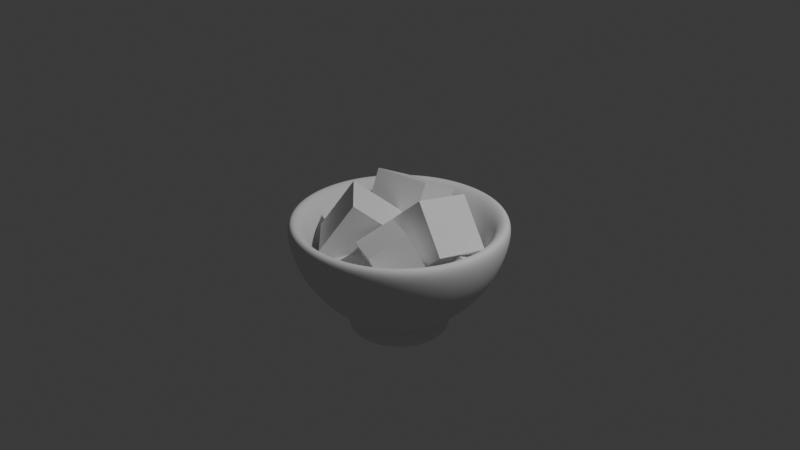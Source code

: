 # Source: GrindedFruitBowl.1.blend  (saved by Blender 4.5.88; exported with 4.5.12 LTS)
import bpy
from mathutils import Matrix  # noqa: F401  (used for matrix-valued properties, if any)

bpy.ops.wm.read_factory_settings(use_empty=True)
scene = bpy.context.scene
scene.name = 'Scene'

# ---- collections
col_collection = bpy.data.collections.new('Collection'); scene.collection.children.link(col_collection)

# ---- world
world_world = bpy.data.worlds.new('World'); scene.world = world_world
world_world.use_nodes = True; world_world.node_tree.nodes.clear()
_N = world_world.node_tree.nodes; _L = world_world.node_tree.links
n0 = _N.new('ShaderNodeOutputWorld'); n0.name = 'World Output'; n0.location = (200, 100)
n1 = _N.new('ShaderNodeBackground'); n1.name = 'Background'; n1.location = (-200, 100)
n1.inputs[0].default_value = (0.05088, 0.05088, 0.05088, 1.0)
_L.new(n1.outputs[0], n0.inputs[0])
n0.is_active_output = True
world_world.color = (0.05088, 0.05088, 0.05088)
world_world.sun_shadow_jitter_overblur = 0.0

# ---- cameras
cam_camera = bpy.data.cameras.new('Camera')
cam_camera.clip_end = 100.0
cam_camera.ortho_scale = 7.314

# ---- lights
light_light = bpy.data.lights.new('Light', 'POINT')
light_light.energy = 1000.0
light_light.shadow_soft_size = 0.1

# ---- meshes
me_sphere = bpy.data.meshes.new('Sphere')
me_sphere.from_pydata([(3.402e-10, 0.9935, 2.997e-11), (3.402e-10, 0.9178, -0.3802), (3.402e-10, 0.3802, -0.9178), (0.3802, 0.9178, 2.997e-11), (0.3512, 0.848, -0.3802), (0.2688, 0.649, -0.7025), (0.1455, 0.3512, -0.9178), (0.7025, 0.7025, 2.997e-11), (0.649, 0.649, -0.3802), (0.4967, 0.4967, -0.7025), (0.2688, 0.2688, -0.9178), (0.9178, 0.3802, 2.997e-11), (0.848, 0.3512, -0.3802), (0.649, 0.2688, -0.7025), (0.3512, 0.1455, -0.9178), (0.9935, -1.475e-07, 2.997e-11), (0.9178, -1.179e-07, -0.3802), (0.7025, -8.827e-08, -0.7025), (0.3802, -4.386e-08, -0.9178), (0.9178, -0.3802, 2.997e-11), (0.848, -0.3512, -0.3802), (0.649, -0.2688, -0.7025), (0.3512, -0.1455, -0.9178), (0.7025, -0.7025, 2.997e-11), (0.649, -0.649, -0.3802), (0.4967, -0.4967, -0.7025), (0.2688, -0.2688, -0.9178), (0.3802, -0.9178, 2.997e-11), (0.3512, -0.848, -0.3802), (0.2688, -0.649, -0.7025), (0.1455, -0.3512, -0.9178), (-3.549e-07, -0.9935, 2.997e-11), (-2.365e-07, -0.9178, -0.3802), (-2.217e-07, -0.7025, -0.7025), (-1.181e-07, -0.3802, -0.9178), (0.1971, 0.2066, -0.9515), (-5.557e-08, 0.2298, -0.9665), (-0.3802, -0.9178, 2.997e-11), (-0.3512, -0.848, -0.3802), (-0.2688, -0.649, -0.7025), (-0.1455, -0.3512, -0.9178), (-0.7025, -0.7025, 2.997e-11), (-0.649, -0.649, -0.3802), (-0.4967, -0.4967, -0.7025), (-0.2688, -0.2688, -0.9178), (-0.9178, -0.3802, 2.997e-11), (-0.848, -0.3512, -0.3802), (-0.649, -0.2688, -0.7025), (-0.3512, -0.1455, -0.9178), (-0.9935, 5.039e-07, 2.997e-11), (-0.9178, 3.558e-07, -0.3802), (-0.7025, 3.262e-07, -0.7025), (-0.3802, 1.782e-07, -0.9178), (-0.9178, 0.3802, 2.997e-11), (-0.848, 0.3512, -0.3802), (-0.649, 0.2688, -0.7025), (-0.3512, 0.1455, -0.9178), (-0.7025, 0.7025, 2.997e-11), (-0.649, 0.649, -0.3802), (-0.4967, 0.4967, -0.7025), (-0.2688, 0.2688, -0.9178), (-0.3802, 0.9178, 2.997e-11), (-0.3512, 0.848, -0.3802), (-0.2688, 0.649, -0.7025), (-0.1455, 0.3512, -0.9178), (4.445e-07, 0.7025, -0.7025), (-0.1971, 0.2066, -0.9515), (0.2173, -8.1e-09, -0.9694), (-6e-08, 9.618e-09, -0.9935), (-0.2173, 1.17e-07, -0.9694), (0.1971, -0.2066, -0.9515), (-9.078e-08, -0.2298, -0.9665), (-0.1971, -0.2066, -0.9515), (-3.503e-09, 1.21, 0.05215), (-3.503e-09, 1.118, -0.4109), (0.4631, 1.118, 0.05215), (0.4278, 1.033, -0.4109), (0.3275, 0.7906, -0.8035), (0.1772, 0.4278, -1.066), (-3.503e-09, 0.4631, -1.066), (0.8557, 0.8557, 0.05215), (0.7906, 0.7906, -0.4109), (0.6051, 0.6051, -0.8035), (0.3275, 0.3275, -1.066), (1.118, 0.4631, 0.05215), (1.033, 0.4278, -0.4109), (0.7906, 0.3275, -0.8035), (0.4278, 0.1772, -1.066), (1.21, -2.021e-07, 0.05215), (1.118, -1.661e-07, -0.4109), (0.8557, -1.3e-07, -0.8035), (0.4631, -7.589e-08, -1.066), (1.118, -0.4631, 0.05215), (1.033, -0.4278, -0.4109), (0.7906, -0.3275, -0.8035), (0.4278, -0.1772, -1.066), (0.8557, -0.8557, 0.05215), (0.7906, -0.7906, -0.4109), (0.6051, -0.6051, -0.8035), (0.3275, -0.3275, -1.066), (0.4631, -1.118, 0.05215), (0.4278, -1.033, -0.4109), (0.3275, -0.7906, -0.8035), (0.1772, -0.4278, -1.066), (-4.363e-07, -1.21, 0.05215), (-2.92e-07, -1.118, -0.4109), (-2.74e-07, -0.8557, -0.8035), (-1.478e-07, -0.4631, -1.066), (-0.24, 0.2517, -1.107), (-0.1772, 0.4278, -1.066), (-0.4631, -1.118, 0.05215), (-0.4278, -1.033, -0.4109), (-0.3275, -0.7906, -0.8035), (-0.1772, -0.4278, -1.066), (-0.8557, -0.8557, 0.05215), (-0.7906, -0.7906, -0.4109), (-0.6051, -0.6051, -0.8035), (-0.3275, -0.3275, -1.066), (-1.118, -0.4631, 0.05215), (-1.033, -0.4278, -0.4109), (-0.7906, -0.3275, -0.8035), (-0.4278, -0.1772, -1.066), (-1.21, 5.913e-07, 0.05215), (-1.118, 4.11e-07, -0.4109), (-0.8557, 3.749e-07, -0.8035), (-0.4631, 1.946e-07, -1.066), (-1.118, 0.4631, 0.05215), (-1.033, 0.4278, -0.4109), (-0.7906, 0.3275, -0.8035), (-0.4278, 0.1772, -1.066), (-0.8557, 0.8557, 0.05215), (-0.7906, 0.7906, -0.4109), (-0.6051, 0.6051, -0.8035), (-0.3275, 0.3275, -1.066), (-0.4631, 1.118, 0.05215), (-0.4278, 1.033, -0.4109), (-0.3275, 0.7906, -0.8035), (5.375e-07, 0.8557, -0.8035), (-7.161e-08, 0.2799, -1.125), (-1.145e-07, -0.2799, -1.125), (-7.7e-08, -1.076e-08, -1.158), (0.24, -0.2517, -1.107), (0.2647, -3.234e-08, -1.129), (-0.24, -0.2517, -1.107), (0.24, 0.2517, -1.107), (-0.2647, 1.2e-07, -1.129), (0.2104, 0.508, -1.008), (0.3888, 0.3888, -1.008), (0.508, 0.2104, -1.008), (0.5499, -8.786e-08, -1.008), (0.508, -0.2104, -1.008), (0.3888, -0.3888, -1.008), (0.2104, -0.508, -1.008), (-1.757e-07, -0.5499, -1.008), (-0.2104, -0.508, -1.008), (-0.3888, -0.3888, -1.008), (-0.508, -0.2104, -1.008), (-0.5499, 2.345e-07, -1.008), (-0.508, 0.2104, -1.008), (-0.3888, 0.3888, -1.008), (-0.2104, 0.508, -1.008), (1.161e-07, 0.5499, -1.008), (0.2104, 0.508, -1.008), (0.3888, 0.3888, -1.008), (0.508, 0.2104, -1.008), (0.5499, -8.786e-08, -1.008), (0.508, -0.2104, -1.008), (0.3888, -0.3888, -1.008), (0.2104, -0.508, -1.008), (-1.757e-07, -0.5499, -1.008), (-0.2104, -0.508, -1.008), (-0.3888, -0.3888, -1.008), (-0.508, -0.2104, -1.008), (-0.5499, 2.345e-07, -1.008), (-0.508, 0.2104, -1.008), (-0.3888, 0.3888, -1.008), (-0.2104, 0.508, -1.008), (1.161e-07, 0.5499, -1.008), (0.2104, 0.508, -1.224), (0.1772, 0.4278, -1.224), (3.953e-09, 0.4631, -1.224), (0.3888, 0.3888, -1.224), (0.3275, 0.3275, -1.224), (0.508, 0.2104, -1.224), (0.4278, 0.1772, -1.224), (0.5499, -7.649e-08, -1.224), (0.4631, -6.453e-08, -1.224), (0.508, -0.2104, -1.224), (0.4278, -0.1772, -1.224), (0.3888, -0.3888, -1.224), (0.3275, -0.3275, -1.224), (0.2104, -0.508, -1.224), (0.1772, -0.4278, -1.224), (-1.682e-07, -0.5499, -1.224), (-1.403e-07, -0.4631, -1.224), (-0.2104, -0.508, -1.224), (-0.1772, -0.4278, -1.224), (-0.3888, -0.3888, -1.224), (-0.3275, -0.3275, -1.224), (-0.508, -0.2104, -1.224), (-0.4278, -0.1772, -1.224), (-0.5499, 2.458e-07, -1.224), (-0.4631, 2.06e-07, -1.224), (-0.508, 0.2104, -1.224), (-0.4278, 0.1772, -1.224), (-0.3888, 0.3888, -1.224), (-0.3275, 0.3275, -1.224), (-0.2104, 0.508, -1.224), (-0.1772, 0.4278, -1.224), (1.236e-07, 0.5499, -1.224)], [], [(72, 48, 44, 40), (65, 5, 4, 1), (2, 6, 5, 65), (1, 4, 3, 0), (6, 10, 9, 5), (4, 8, 7, 3), (69, 52, 48, 72), (5, 9, 8, 4), (10, 14, 13, 9), (8, 12, 11, 7), (66, 56, 52, 69), (9, 13, 12, 8), (64, 60, 56, 66), (13, 17, 16, 12), (14, 18, 17, 13), (12, 16, 15, 11), (17, 21, 20, 16), (18, 22, 21, 17), (16, 20, 19, 15), (71, 72, 40, 34), (22, 26, 25, 21), (20, 24, 23, 19), (68, 69, 72, 71), (21, 25, 24, 20), (24, 28, 27, 23), (36, 66, 69, 68), (25, 29, 28, 24), (26, 30, 29, 25), (2, 64, 66, 36), (29, 33, 32, 28), (30, 34, 33, 29), (28, 32, 31, 27), (34, 40, 39, 33), (32, 38, 37, 31), (70, 71, 34, 30), (33, 39, 38, 32), (40, 44, 43, 39), (38, 42, 41, 37), (67, 68, 71, 70), (39, 43, 42, 38), (35, 36, 68, 67), (43, 47, 46, 42), (44, 48, 47, 43), (42, 46, 45, 41), (6, 2, 36, 35), (47, 51, 50, 46), (48, 52, 51, 47), (46, 50, 49, 45), (52, 56, 55, 51), (50, 54, 53, 49), (22, 70, 30, 26), (51, 55, 54, 50), (56, 60, 59, 55), (54, 58, 57, 53), (18, 67, 70, 22), (55, 59, 58, 54), (14, 35, 67, 18), (59, 63, 62, 58), (60, 64, 63, 59), (58, 62, 61, 57), (63, 65, 1, 62), (64, 2, 65, 63), (62, 1, 0, 61), (10, 6, 35, 14), (143, 113, 117, 121), (137, 74, 76, 77), (161, 137, 77, 146), (74, 73, 75, 76), (146, 77, 82, 147), (76, 75, 80, 81), (145, 143, 121, 125), (77, 76, 81, 82), (147, 82, 86, 148), (81, 80, 84, 85), (108, 145, 125, 129), (82, 81, 85, 86), (109, 108, 129, 133), (86, 85, 89, 90), (148, 86, 90, 149), (85, 84, 88, 89), (90, 89, 93, 94), (149, 90, 94, 150), (89, 88, 92, 93), (139, 107, 113, 143), (150, 94, 98, 151), (93, 92, 96, 97), (140, 139, 143, 145), (94, 93, 97, 98), (97, 96, 100, 101), (138, 140, 145, 108), (98, 97, 101, 102), (151, 98, 102, 152), (79, 138, 108, 109), (102, 101, 105, 106), (152, 102, 106, 153), (101, 100, 104, 105), (153, 106, 112, 154), (105, 104, 110, 111), (141, 103, 107, 139), (106, 105, 111, 112), (154, 112, 116, 155), (111, 110, 114, 115), (142, 141, 139, 140), (112, 111, 115, 116), (144, 142, 140, 138), (116, 115, 119, 120), (155, 116, 120, 156), (115, 114, 118, 119), (78, 144, 138, 79), (120, 119, 123, 124), (156, 120, 124, 157), (119, 118, 122, 123), (157, 124, 128, 158), (123, 122, 126, 127), (95, 99, 103, 141), (124, 123, 127, 128), (158, 128, 132, 159), (127, 126, 130, 131), (91, 95, 141, 142), (128, 127, 131, 132), (87, 91, 142, 144), (132, 131, 135, 136), (159, 132, 136, 160), (131, 130, 134, 135), (136, 135, 74, 137), (160, 136, 137, 161), (135, 134, 73, 74), (83, 87, 144, 78), (19, 23, 96, 92), (27, 31, 104, 100), (11, 15, 88, 84), (7, 11, 84, 80), (3, 7, 80, 75), (0, 3, 75, 73), (61, 0, 73, 134), (31, 37, 110, 104), (57, 61, 134, 130), (23, 27, 100, 96), (53, 57, 130, 126), (49, 53, 126, 122), (45, 49, 122, 118), (41, 45, 118, 114), (15, 19, 92, 88), (37, 41, 114, 110), (149, 150, 187, 185), (78, 79, 180, 179), (150, 151, 189, 187), (87, 83, 182, 184), (151, 152, 191, 189), (152, 153, 193, 191), (133, 129, 204, 206), (79, 109, 208, 180), (153, 154, 195, 193), (125, 121, 200, 202), (117, 113, 196, 198), (154, 155, 197, 195), (107, 103, 192, 194), (155, 156, 199, 197), (99, 95, 188, 190), (156, 157, 201, 199), (155, 154, 170, 171), (147, 146, 162, 163), (154, 153, 169, 170), (161, 160, 176, 177), (146, 161, 177, 162), (153, 152, 168, 169), (160, 159, 175, 176), (152, 151, 167, 168), (159, 158, 174, 175), (151, 150, 166, 167), (158, 157, 173, 174), (150, 149, 165, 166), (157, 156, 172, 173), (149, 148, 164, 165), (156, 155, 171, 172), (148, 147, 163, 164), (208, 207, 209, 180), (206, 205, 207, 208), (204, 203, 205, 206), (202, 201, 203, 204), (200, 199, 201, 202), (198, 197, 199, 200), (196, 195, 197, 198), (194, 193, 195, 196), (192, 191, 193, 194), (190, 189, 191, 192), (188, 187, 189, 190), (186, 185, 187, 188), (184, 183, 185, 186), (182, 181, 183, 184), (179, 178, 181, 182), (180, 209, 178, 179), (148, 149, 185, 183), (147, 148, 183, 181), (103, 99, 190, 192), (121, 117, 198, 200), (160, 161, 209, 207), (95, 91, 186, 188), (113, 107, 194, 196), (129, 125, 202, 204), (146, 147, 181, 178), (159, 160, 207, 205), (109, 133, 206, 208), (161, 146, 178, 209), (158, 159, 205, 203), (83, 78, 179, 182), (157, 158, 203, 201), (91, 87, 184, 186)])
me_sphere.polygons.foreach_set('use_smooth', [True] * 208)
_uv = me_sphere.uv_layers.new(name='UVMap')
_uv.uv.foreach_set('vector', [0.25, 0.125, 0.0625, 0.125, 0.125, 0.125, 0.1875, 0.125, 0.75, 0.25, 0.6875, 0.25, 0.6875, 0.375, 0.75, 0.375, 0.75, 0.125, 0.6875, 0.125, 0.6875, 0.25, 0.75, 0.25, 0.75, 0.375, 0.6875, 0.375, 0.6875, 0.5, 0.75, 0.5, 0.6875, 0.125, 0.625, 0.125, 0.625, 0.25, 0.6875, 0.25, 0.6875, 0.375, 0.625, 0.375, 0.625, 0.5, 0.6875, 0.5, 0.2857, 0.125, 0.0, 0.125, 0.0625, 0.125, 0.25, 0.125, 0.6875, 0.25, 0.625, 0.25, 0.625, 0.375, 0.6875, 0.375, 0.625, 0.125, 0.5625, 0.125, 0.5625, 0.25, 0.625, 0.25, 0.625, 0.375, 0.5625, 0.375, 0.5625, 0.5, 0.625, 0.5, 0.75, 0.125, 0.9375, 0.125, 1.0, 0.125, 0.7143, 0.125, 0.625, 0.25, 0.5625, 0.25, 0.5625, 0.375, 0.625, 0.375, 0.8125, 0.125, 0.875, 0.125, 0.9375, 0.125, 0.75, 0.125, 0.5625, 0.25, 0.5, 0.25, 0.5, 0.375, 0.5625, 0.375, 0.5625, 0.125, 0.5, 0.125, 0.5, 0.25, 0.5625, 0.25, 0.5625, 0.375, 0.5, 0.375, 0.5, 0.5, 0.5625, 0.5, 0.5, 0.25, 0.4375, 0.25, 0.4375, 0.375, 0.5, 0.375, 0.5, 0.125, 0.4375, 0.125, 0.4375, 0.25, 0.5, 0.25, 0.5, 0.375, 0.4375, 0.375, 0.4375, 0.5, 0.5, 0.5, 0.3214, 0.125, 0.25, 0.125, 0.1875, 0.125, 0.25, 0.125, 0.4375, 0.125, 0.375, 0.125, 0.375, 0.25, 0.4375, 0.25, 0.4375, 0.375, 0.375, 0.375, 0.375, 0.5, 0.4375, 0.5, 0.375, 0.125, 0.2857, 0.125, 0.25, 0.125, 0.3214, 0.125, 0.4375, 0.25, 0.375, 0.25, 0.375, 0.375, 0.4375, 0.375, 0.375, 0.375, 0.3125, 0.375, 0.3125, 0.5, 0.375, 0.5, 0.6786, 0.125, 0.75, 0.125, 0.7143, 0.125, 0.625, 0.125, 0.375, 0.25, 0.3125, 0.25, 0.3125, 0.375, 0.375, 0.375, 0.375, 0.125, 0.3125, 0.125, 0.3125, 0.25, 0.375, 0.25, 0.75, 0.125, 0.8125, 0.125, 0.75, 0.125, 0.6786, 0.125, 0.3125, 0.25, 0.25, 0.25, 0.25, 0.375, 0.3125, 0.375, 0.3125, 0.125, 0.25, 0.125, 0.25, 0.25, 0.3125, 0.25, 0.3125, 0.375, 0.25, 0.375, 0.25, 0.5, 0.3125, 0.5, 0.25, 0.125, 0.1875, 0.125, 0.1875, 0.25, 0.25, 0.25, 0.25, 0.375, 0.1875, 0.375, 0.1875, 0.5, 0.25, 0.5, 0.375, 0.125, 0.3214, 0.125, 0.25, 0.125, 0.3125, 0.125, 0.25, 0.25, 0.1875, 0.25, 0.1875, 0.375, 0.25, 0.375, 0.1875, 0.125, 0.125, 0.125, 0.125, 0.25, 0.1875, 0.25, 0.1875, 0.375, 0.125, 0.375, 0.125, 0.5, 0.1875, 0.5, 0.4286, 0.125, 0.375, 0.125, 0.3214, 0.125, 0.375, 0.125, 0.1875, 0.25, 0.125, 0.25, 0.125, 0.375, 0.1875, 0.375, 0.625, 0.125, 0.6786, 0.125, 0.625, 0.125, 0.5714, 0.125, 0.125, 0.25, 0.0625, 0.25, 0.0625, 0.375, 0.125, 0.375, 0.125, 0.125, 0.0625, 0.125, 0.0625, 0.25, 0.125, 0.25, 0.125, 0.375, 0.0625, 0.375, 0.0625, 0.5, 0.125, 0.5, 0.6875, 0.125, 0.75, 0.125, 0.6786, 0.125, 0.625, 0.125, 0.0625, 0.25, 0.0, 0.25, 0.0, 0.375, 0.0625, 0.375, 0.0625, 0.125, 0.0, 0.125, 0.0, 0.25, 0.0625, 0.25, 0.0625, 0.375, 0.0, 0.375, 0.0, 0.5, 0.0625, 0.5, 1.0, 0.125, 0.9375, 0.125, 0.9375, 0.25, 1.0, 0.25, 1.0, 0.375, 0.9375, 0.375, 0.9375, 0.5, 1.0, 0.5, 0.4375, 0.125, 0.375, 0.125, 0.3125, 0.125, 0.375, 0.125, 1.0, 0.25, 0.9375, 0.25, 0.9375, 0.375, 1.0, 0.375, 0.9375, 0.125, 0.875, 0.125, 0.875, 0.25, 0.9375, 0.25, 0.9375, 0.375, 0.875, 0.375, 0.875, 0.5, 0.9375, 0.5, 0.5, 0.125, 0.4286, 0.125, 0.375, 0.125, 0.4375, 0.125, 0.9375, 0.25, 0.875, 0.25, 0.875, 0.375, 0.9375, 0.375, 0.5625, 0.125, 0.625, 0.125, 0.5714, 0.125, 0.5, 0.125, 0.875, 0.25, 0.8125, 0.25, 0.8125, 0.375, 0.875, 0.375, 0.875, 0.125, 0.8125, 0.125, 0.8125, 0.25, 0.875, 0.25, 0.875, 0.375, 0.8125, 0.375, 0.8125, 0.5, 0.875, 0.5, 0.8125, 0.25, 0.75, 0.25, 0.75, 0.375, 0.8125, 0.375, 0.8125, 0.125, 0.75, 0.125, 0.75, 0.25, 0.8125, 0.25, 0.8125, 0.375, 0.75, 0.375, 0.75, 0.5, 0.8125, 0.5, 0.625, 0.125, 0.6875, 0.125, 0.625, 0.125, 0.5625, 0.125, 0.25, 0.125, 0.1875, 0.125, 0.125, 0.125, 0.0625, 0.125, 0.75, 0.25, 0.75, 0.375, 0.6875, 0.375, 0.6875, 0.25, 0.75, 0.1526, 0.75, 0.25, 0.6875, 0.25, 0.6875, 0.1526, 0.75, 0.375, 0.75, 0.5, 0.6875, 0.5, 0.6875, 0.375, 0.6875, 0.1526, 0.6875, 0.25, 0.625, 0.25, 0.625, 0.1526, 0.6875, 0.375, 0.6875, 0.5, 0.625, 0.5, 0.625, 0.375, 0.2857, 0.125, 0.25, 0.125, 0.0625, 0.125, 0.0, 0.125, 0.6875, 0.25, 0.6875, 0.375, 0.625, 0.375, 0.625, 0.25, 0.625, 0.1526, 0.625, 0.25, 0.5625, 0.25, 0.5625, 0.1526, 0.625, 0.375, 0.625, 0.5, 0.5625, 0.5, 0.5625, 0.375, 0.75, 0.125, 0.7143, 0.125, 1.0, 0.125, 0.9375, 0.125, 0.625, 0.25, 0.625, 0.375, 0.5625, 0.375, 0.5625, 0.25, 0.8125, 0.125, 0.75, 0.125, 0.9375, 0.125, 0.875, 0.125, 0.5625, 0.25, 0.5625, 0.375, 0.5, 0.375, 0.5, 0.25, 0.5625, 0.1526, 0.5625, 0.25, 0.5, 0.25, 0.5, 0.1526, 0.5625, 0.375, 0.5625, 0.5, 0.5, 0.5, 0.5, 0.375, 0.5, 0.25, 0.5, 0.375, 0.4375, 0.375, 0.4375, 0.25, 0.5, 0.1526, 0.5, 0.25, 0.4375, 0.25, 0.4375, 0.1526, 0.5, 0.375, 0.5, 0.5, 0.4375, 0.5, 0.4375, 0.375, 0.3214, 0.125, 0.25, 0.125, 0.1875, 0.125, 0.25, 0.125, 0.4375, 0.1526, 0.4375, 0.25, 0.375, 0.25, 0.375, 0.1526, 0.4375, 0.375, 0.4375, 0.5, 0.375, 0.5, 0.375, 0.375, 0.375, 0.125, 0.3214, 0.125, 0.25, 0.125, 0.2857, 0.125, 0.4375, 0.25, 0.4375, 0.375, 0.375, 0.375, 0.375, 0.25, 0.375, 0.375, 0.375, 0.5, 0.3125, 0.5, 0.3125, 0.375, 0.6786, 0.125, 0.625, 0.125, 0.7143, 0.125, 0.75, 0.125, 0.375, 0.25, 0.375, 0.375, 0.3125, 0.375, 0.3125, 0.25, 0.375, 0.1526, 0.375, 0.25, 0.3125, 0.25, 0.3125, 0.1526, 0.75, 0.125, 0.6786, 0.125, 0.75, 0.125, 0.8125, 0.125, 0.3125, 0.25, 0.3125, 0.375, 0.25, 0.375, 0.25, 0.25, 0.3125, 0.1526, 0.3125, 0.25, 0.25, 0.25, 0.25, 0.1526, 0.3125, 0.375, 0.3125, 0.5, 0.25, 0.5, 0.25, 0.375, 0.25, 0.1526, 0.25, 0.25, 0.1875, 0.25, 0.1875, 0.1526, 0.25, 0.375, 0.25, 0.5, 0.1875, 0.5, 0.1875, 0.375, 0.375, 0.125, 0.3125, 0.125, 0.25, 0.125, 0.3214, 0.125, 0.25, 0.25, 0.25, 0.375, 0.1875, 0.375, 0.1875, 0.25, 0.1875, 0.1526, 0.1875, 0.25, 0.125, 0.25, 0.125, 0.1526, 0.1875, 0.375, 0.1875, 0.5, 0.125, 0.5, 0.125, 0.375, 0.4286, 0.125, 0.375, 0.125, 0.3214, 0.125, 0.375, 0.125, 0.1875, 0.25, 0.1875, 0.375, 0.125, 0.375, 0.125, 0.25, 0.625, 0.125, 0.5714, 0.125, 0.625, 0.125, 0.6786, 0.125, 0.125, 0.25, 0.125, 0.375, 0.0625, 0.375, 0.0625, 0.25, 0.125, 0.1526, 0.125, 0.25, 0.0625, 0.25, 0.0625, 0.1526, 0.125, 0.375, 0.125, 0.5, 0.0625, 0.5, 0.0625, 0.375, 0.6875, 0.125, 0.625, 0.125, 0.6786, 0.125, 0.75, 0.125, 0.0625, 0.25, 0.0625, 0.375, 0.0, 0.375, 0.0, 0.25, 0.0625, 0.1526, 0.0625, 0.25, 0.0, 0.25, 0.0, 0.1526, 0.0625, 0.375, 0.0625, 0.5, 0.0, 0.5, 0.0, 0.375, 1.0, 0.1526, 1.0, 0.25, 0.9375, 0.25, 0.9375, 0.1526, 1.0, 0.375, 1.0, 0.5, 0.9375, 0.5, 0.9375, 0.375, 0.4375, 0.125, 0.375, 0.125, 0.3125, 0.125, 0.375, 0.125, 1.0, 0.25, 1.0, 0.375, 0.9375, 0.375, 0.9375, 0.25, 0.9375, 0.1526, 0.9375, 0.25, 0.875, 0.25, 0.875, 0.1526, 0.9375, 0.375, 0.9375, 0.5, 0.875, 0.5, 0.875, 0.375, 0.5, 0.125, 0.4375, 0.125, 0.375, 0.125, 0.4286, 0.125, 0.9375, 0.25, 0.9375, 0.375, 0.875, 0.375, 0.875, 0.25, 0.5625, 0.125, 0.5, 0.125, 0.5714, 0.125, 0.625, 0.125, 0.875, 0.25, 0.875, 0.375, 0.8125, 0.375, 0.8125, 0.25, 0.875, 0.1526, 0.875, 0.25, 0.8125, 0.25, 0.8125, 0.1526, 0.875, 0.375, 0.875, 0.5, 0.8125, 0.5, 0.8125, 0.375, 0.8125, 0.25, 0.8125, 0.375, 0.75, 0.375, 0.75, 0.25, 0.8125, 0.1526, 0.8125, 0.25, 0.75, 0.25, 0.75, 0.1526, 0.8125, 0.375, 0.8125, 0.5, 0.75, 0.5, 0.75, 0.375, 0.625, 0.125, 0.5625, 0.125, 0.625, 0.125, 0.6875, 0.125, 0.4375, 0.5, 0.375, 0.5, 0.375, 0.5, 0.4375, 0.5, 0.3125, 0.5, 0.25, 0.5, 0.25, 0.5, 0.3125, 0.5, 0.5625, 0.5, 0.5, 0.5, 0.5, 0.5, 0.5625, 0.5, 0.625, 0.5, 0.5625, 0.5, 0.5625, 0.5, 0.625, 0.5, 0.6875, 0.5, 0.625, 0.5, 0.625, 0.5, 0.6875, 0.5, 0.75, 0.5, 0.6875, 0.5, 0.6875, 0.5, 0.75, 0.5, 0.8125, 0.5, 0.75, 0.5, 0.75, 0.5, 0.8125, 0.5, 0.25, 0.5, 0.1875, 0.5, 0.1875, 0.5, 0.25, 0.5, 0.875, 0.5, 0.8125, 0.5, 0.8125, 0.5, 0.875, 0.5, 0.375, 0.5, 0.3125, 0.5, 0.3125, 0.5, 0.375, 0.5, 0.9375, 0.5, 0.875, 0.5, 0.875, 0.5, 0.9375, 0.5, 1.0, 0.5, 0.9375, 0.5, 0.9375, 0.5, 1.0, 0.5, 0.0625, 0.5, 0.0, 0.5, 0.0, 0.5, 0.0625, 0.5, 0.125, 0.5, 0.0625, 0.5, 0.0625, 0.5, 0.125, 0.5, 0.5, 0.5, 0.4375, 0.5, 0.4375, 0.5, 0.5, 0.5, 0.1875, 0.5, 0.125, 0.5, 0.125, 0.5, 0.1875, 0.5, 0.5, 0.1526, 0.4375, 0.1526, 0.4375, 0.1526, 0.5, 0.1526, 0.6875, 0.125, 0.75, 0.125, 0.75, 0.125, 0.6875, 0.125, 0.4375, 0.1526, 0.375, 0.1526, 0.375, 0.1526, 0.4375, 0.1526, 0.5625, 0.125, 0.625, 0.125, 0.625, 0.125, 0.5625, 0.125, 0.375, 0.1526, 0.3125, 0.1526, 0.3125, 0.1526, 0.375, 0.1526, 0.3125, 0.1526, 0.25, 0.1526, 0.25, 0.1526, 0.3125, 0.1526, 0.875, 0.125, 0.9375, 0.125, 0.9375, 0.125, 0.875, 0.125, 0.75, 0.125, 0.8125, 0.125, 0.8125, 0.125, 0.75, 0.125, 0.25, 0.1526, 0.1875, 0.1526, 0.1875, 0.1526, 0.25, 0.1526, 0.0, 0.125, 0.0625, 0.125, 0.0625, 0.125, 0.0, 0.125, 0.125, 0.125, 0.1875, 0.125, 0.1875, 0.125, 0.125, 0.125, 0.1875, 0.1526, 0.125, 0.1526, 0.125, 0.1526, 0.1875, 0.1526, 0.25, 0.125, 0.3125, 0.125, 0.3125, 0.125, 0.25, 0.125, 0.125, 0.1526, 0.0625, 0.1526, 0.0625, 0.1526, 0.125, 0.1526, 0.375, 0.125, 0.4375, 0.125, 0.4375, 0.125, 0.375, 0.125, 0.0625, 0.1526, 0.0, 0.1526, 0.0, 0.1526, 0.0625, 0.1526, 0.125, 0.1526, 0.1875, 0.1526, 0.1875, 0.1526, 0.125, 0.1526, 0.625, 0.1526, 0.6875, 0.1526, 0.6875, 0.1526, 0.625, 0.1526, 0.1875, 0.1526, 0.25, 0.1526, 0.25, 0.1526, 0.1875, 0.1526, 0.75, 0.1526, 0.8125, 0.1526, 0.8125, 0.1526, 0.75, 0.1526, 0.6875, 0.1526, 0.75, 0.1526, 0.75, 0.1526, 0.6875, 0.1526, 0.25, 0.1526, 0.3125, 0.1526, 0.3125, 0.1526, 0.25, 0.1526, 0.8125, 0.1526, 0.875, 0.1526, 0.875, 0.1526, 0.8125, 0.1526, 0.3125, 0.1526, 0.375, 0.1526, 0.375, 0.1526, 0.3125, 0.1526, 0.875, 0.1526, 0.9375, 0.1526, 0.9375, 0.1526, 0.875, 0.1526, 0.375, 0.1526, 0.4375, 0.1526, 0.4375, 0.1526, 0.375, 0.1526, 0.9375, 0.1526, 1.0, 0.1526, 1.0, 0.1526, 0.9375, 0.1526, 0.4375, 0.1526, 0.5, 0.1526, 0.5, 0.1526, 0.4375, 0.1526, 0.0, 0.1526, 0.0625, 0.1526, 0.0625, 0.1526, 0.0, 0.1526, 0.5, 0.1526, 0.5625, 0.1526, 0.5625, 0.1526, 0.5, 0.1526, 0.0625, 0.1526, 0.125, 0.1526, 0.125, 0.1526, 0.0625, 0.1526, 0.5625, 0.1526, 0.625, 0.1526, 0.625, 0.1526, 0.5625, 0.1526, 0.8125, 0.125, 0.8125, 0.1526, 0.75, 0.1526, 0.75, 0.125, 0.875, 0.125, 0.875, 0.1526, 0.8125, 0.1526, 0.8125, 0.125, 0.9375, 0.125, 0.9375, 0.1526, 0.875, 0.1526, 0.875, 0.125, 1.0, 0.125, 1.0, 0.1526, 0.9375, 0.1526, 0.9375, 0.125, 0.0625, 0.125, 0.0625, 0.1526, 0.0, 0.1526, 0.0, 0.125, 0.125, 0.125, 0.125, 0.1526, 0.0625, 0.1526, 0.0625, 0.125, 0.1875, 0.125, 0.1875, 0.1526, 0.125, 0.1526, 0.125, 0.125, 0.25, 0.125, 0.25, 0.1526, 0.1875, 0.1526, 0.1875, 0.125, 0.3125, 0.125, 0.3125, 0.1526, 0.25, 0.1526, 0.25, 0.125, 0.375, 0.125, 0.375, 0.1526, 0.3125, 0.1526, 0.3125, 0.125, 0.4375, 0.125, 0.4375, 0.1526, 0.375, 0.1526, 0.375, 0.125, 0.5, 0.125, 0.5, 0.1526, 0.4375, 0.1526, 0.4375, 0.125, 0.5625, 0.125, 0.5625, 0.1526, 0.5, 0.1526, 0.5, 0.125, 0.625, 0.125, 0.625, 0.1526, 0.5625, 0.1526, 0.5625, 0.125, 0.6875, 0.125, 0.6875, 0.1526, 0.625, 0.1526, 0.625, 0.125, 0.75, 0.125, 0.75, 0.1526, 0.6875, 0.1526, 0.6875, 0.125, 0.5625, 0.1526, 0.5, 0.1526, 0.5, 0.1526, 0.5625, 0.1526, 0.625, 0.1526, 0.5625, 0.1526, 0.5625, 0.1526, 0.625, 0.1526, 0.3125, 0.125, 0.375, 0.125, 0.375, 0.125, 0.3125, 0.125, 0.0625, 0.125, 0.125, 0.125, 0.125, 0.125, 0.0625, 0.125, 0.8125, 0.1526, 0.75, 0.1526, 0.75, 0.1526, 0.8125, 0.1526, 0.4375, 0.125, 0.5, 0.125, 0.5, 0.125, 0.4375, 0.125, 0.1875, 0.125, 0.25, 0.125, 0.25, 0.125, 0.1875, 0.125, 0.9375, 0.125, 1.0, 0.125, 1.0, 0.125, 0.9375, 0.125, 0.6875, 0.1526, 0.625, 0.1526, 0.625, 0.1526, 0.6875, 0.1526, 0.875, 0.1526, 0.8125, 0.1526, 0.8125, 0.1526, 0.875, 0.1526, 0.8125, 0.125, 0.875, 0.125, 0.875, 0.125, 0.8125, 0.125, 0.75, 0.1526, 0.6875, 0.1526, 0.6875, 0.1526, 0.75, 0.1526, 0.9375, 0.1526, 0.875, 0.1526, 0.875, 0.1526, 0.9375, 0.1526, 0.625, 0.125, 0.6875, 0.125, 0.6875, 0.125, 0.625, 0.125, 1.0, 0.1526, 0.9375, 0.1526, 0.9375, 0.1526, 1.0, 0.1526, 0.5, 0.125, 0.5625, 0.125, 0.5625, 0.125, 0.5, 0.125])
me_sphere.update()
me_cube_001 = bpy.data.meshes.new('Cube.001')
me_cube_001.from_pydata([(-1.0, -1.0, -1.0), (-1.0, -1.0, 1.0), (-1.0, 1.0, -1.0), (-1.0, 1.0, 1.0), (1.0, -1.0, -1.0), (1.0, -1.0, 1.0), (1.0, 1.0, -1.0), (1.0, 1.0, 1.0)], [], [(0, 1, 3, 2), (2, 3, 7, 6), (6, 7, 5, 4), (4, 5, 1, 0), (2, 6, 4, 0), (7, 3, 1, 5)])
_uv = me_cube_001.uv_layers.new(name='UVMap')
_uv.uv.foreach_set('vector', [0.375, 0.0, 0.625, 0.0, 0.625, 0.25, 0.375, 0.25, 0.375, 0.25, 0.625, 0.25, 0.625, 0.5, 0.375, 0.5, 0.375, 0.5, 0.625, 0.5, 0.625, 0.75, 0.375, 0.75, 0.375, 0.75, 0.625, 0.75, 0.625, 1.0, 0.375, 1.0, 0.125, 0.5, 0.375, 0.5, 0.375, 0.75, 0.125, 0.75, 0.625, 0.5, 0.875, 0.5, 0.875, 0.75, 0.625, 0.75])
me_cube_001.update()
me_cube_002 = bpy.data.meshes.new('Cube.002')
me_cube_002.from_pydata([(-1.0, -1.0, -1.0), (-1.0, -1.0, 1.0), (-1.0, 1.0, -1.0), (-1.0, 1.0, 1.0), (1.0, -1.0, -1.0), (1.0, -1.0, 1.0), (1.0, 1.0, -1.0), (1.0, 1.0, 1.0)], [], [(0, 1, 3, 2), (2, 3, 7, 6), (6, 7, 5, 4), (4, 5, 1, 0), (2, 6, 4, 0), (7, 3, 1, 5)])
_uv = me_cube_002.uv_layers.new(name='UVMap')
_uv.uv.foreach_set('vector', [0.375, 0.0, 0.625, 0.0, 0.625, 0.25, 0.375, 0.25, 0.375, 0.25, 0.625, 0.25, 0.625, 0.5, 0.375, 0.5, 0.375, 0.5, 0.625, 0.5, 0.625, 0.75, 0.375, 0.75, 0.375, 0.75, 0.625, 0.75, 0.625, 1.0, 0.375, 1.0, 0.125, 0.5, 0.375, 0.5, 0.375, 0.75, 0.125, 0.75, 0.625, 0.5, 0.875, 0.5, 0.875, 0.75, 0.625, 0.75])
me_cube_002.update()
me_cube_003 = bpy.data.meshes.new('Cube.003')
me_cube_003.from_pydata([(-1.0, -1.0, -1.0), (-1.0, -1.0, 1.0), (-1.0, 1.0, -1.0), (-1.0, 1.0, 1.0), (1.0, -1.0, -1.0), (1.0, -1.0, 1.0), (1.0, 1.0, -1.0), (1.0, 1.0, 1.0)], [], [(0, 1, 3, 2), (2, 3, 7, 6), (6, 7, 5, 4), (4, 5, 1, 0), (2, 6, 4, 0), (7, 3, 1, 5)])
_uv = me_cube_003.uv_layers.new(name='UVMap')
_uv.uv.foreach_set('vector', [0.375, 0.0, 0.625, 0.0, 0.625, 0.25, 0.375, 0.25, 0.375, 0.25, 0.625, 0.25, 0.625, 0.5, 0.375, 0.5, 0.375, 0.5, 0.625, 0.5, 0.625, 0.75, 0.375, 0.75, 0.375, 0.75, 0.625, 0.75, 0.625, 1.0, 0.375, 1.0, 0.125, 0.5, 0.375, 0.5, 0.375, 0.75, 0.125, 0.75, 0.625, 0.5, 0.875, 0.5, 0.875, 0.75, 0.625, 0.75])
me_cube_003.update()
me_cube_004 = bpy.data.meshes.new('Cube.004')
me_cube_004.from_pydata([(-1.0, -1.0, -1.0), (-1.0, -1.0, 1.0), (-1.0, 1.0, -1.0), (-1.0, 1.0, 1.0), (1.0, -1.0, -1.0), (1.0, -1.0, 1.0), (1.0, 1.0, -1.0), (1.0, 1.0, 1.0)], [], [(0, 1, 3, 2), (2, 3, 7, 6), (6, 7, 5, 4), (4, 5, 1, 0), (2, 6, 4, 0), (7, 3, 1, 5)])
_uv = me_cube_004.uv_layers.new(name='UVMap')
_uv.uv.foreach_set('vector', [0.375, 0.0, 0.625, 0.0, 0.625, 0.25, 0.375, 0.25, 0.375, 0.25, 0.625, 0.25, 0.625, 0.5, 0.375, 0.5, 0.375, 0.5, 0.625, 0.5, 0.625, 0.75, 0.375, 0.75, 0.375, 0.75, 0.625, 0.75, 0.625, 1.0, 0.375, 1.0, 0.125, 0.5, 0.375, 0.5, 0.375, 0.75, 0.125, 0.75, 0.625, 0.5, 0.875, 0.5, 0.875, 0.75, 0.625, 0.75])
me_cube_004.update()
me_cube_005 = bpy.data.meshes.new('Cube.005')
me_cube_005.from_pydata([(-1.0, -1.0, -1.0), (-1.0, -1.0, 1.0), (-1.0, 1.0, -1.0), (-1.0, 1.0, 1.0), (1.0, -1.0, -1.0), (1.0, -1.0, 1.0), (1.0, 1.0, -1.0), (1.0, 1.0, 1.0)], [], [(0, 1, 3, 2), (2, 3, 7, 6), (6, 7, 5, 4), (4, 5, 1, 0), (2, 6, 4, 0), (7, 3, 1, 5)])
_uv = me_cube_005.uv_layers.new(name='UVMap')
_uv.uv.foreach_set('vector', [0.375, 0.0, 0.625, 0.0, 0.625, 0.25, 0.375, 0.25, 0.375, 0.25, 0.625, 0.25, 0.625, 0.5, 0.375, 0.5, 0.375, 0.5, 0.625, 0.5, 0.625, 0.75, 0.375, 0.75, 0.375, 0.75, 0.625, 0.75, 0.625, 1.0, 0.375, 1.0, 0.125, 0.5, 0.375, 0.5, 0.375, 0.75, 0.125, 0.75, 0.625, 0.5, 0.875, 0.5, 0.875, 0.75, 0.625, 0.75])
me_cube_005.update()
me_cube_006 = bpy.data.meshes.new('Cube.006')
me_cube_006.from_pydata([(-1.0, -1.0, -1.0), (-1.0, -1.0, 1.0), (-1.0, 1.0, -1.0), (-1.0, 1.0, 1.0), (1.0, -1.0, -1.0), (1.0, -1.0, 1.0), (1.0, 1.0, -1.0), (1.0, 1.0, 1.0)], [], [(0, 1, 3, 2), (2, 3, 7, 6), (6, 7, 5, 4), (4, 5, 1, 0), (2, 6, 4, 0), (7, 3, 1, 5)])
_uv = me_cube_006.uv_layers.new(name='UVMap')
_uv.uv.foreach_set('vector', [0.375, 0.0, 0.625, 0.0, 0.625, 0.25, 0.375, 0.25, 0.375, 0.25, 0.625, 0.25, 0.625, 0.5, 0.375, 0.5, 0.375, 0.5, 0.625, 0.5, 0.625, 0.75, 0.375, 0.75, 0.375, 0.75, 0.625, 0.75, 0.625, 1.0, 0.375, 1.0, 0.125, 0.5, 0.375, 0.5, 0.375, 0.75, 0.125, 0.75, 0.625, 0.5, 0.875, 0.5, 0.875, 0.75, 0.625, 0.75])
me_cube_006.update()
me_cube_007 = bpy.data.meshes.new('Cube.007')
me_cube_007.from_pydata([(-1.0, -1.0, -1.0), (-1.0, -1.0, 1.0), (-1.0, 1.0, -1.0), (-1.0, 1.0, 1.0), (1.0, -1.0, -1.0), (1.0, -1.0, 1.0), (1.0, 1.0, -1.0), (1.0, 1.0, 1.0)], [], [(0, 1, 3, 2), (2, 3, 7, 6), (6, 7, 5, 4), (4, 5, 1, 0), (2, 6, 4, 0), (7, 3, 1, 5)])
_uv = me_cube_007.uv_layers.new(name='UVMap')
_uv.uv.foreach_set('vector', [0.375, 0.0, 0.625, 0.0, 0.625, 0.25, 0.375, 0.25, 0.375, 0.25, 0.625, 0.25, 0.625, 0.5, 0.375, 0.5, 0.375, 0.5, 0.625, 0.5, 0.625, 0.75, 0.375, 0.75, 0.375, 0.75, 0.625, 0.75, 0.625, 1.0, 0.375, 1.0, 0.125, 0.5, 0.375, 0.5, 0.375, 0.75, 0.125, 0.75, 0.625, 0.5, 0.875, 0.5, 0.875, 0.75, 0.625, 0.75])
me_cube_007.update()
me_cube_008 = bpy.data.meshes.new('Cube.008')
me_cube_008.from_pydata([(-1.0, -1.0, -1.0), (-1.0, -1.0, 1.0), (-1.0, 1.0, -1.0), (-1.0, 1.0, 1.0), (1.0, -1.0, -1.0), (1.0, -1.0, 1.0), (1.0, 1.0, -1.0), (1.0, 1.0, 1.0)], [], [(0, 1, 3, 2), (2, 3, 7, 6), (6, 7, 5, 4), (4, 5, 1, 0), (2, 6, 4, 0), (7, 3, 1, 5)])
_uv = me_cube_008.uv_layers.new(name='UVMap')
_uv.uv.foreach_set('vector', [0.375, 0.0, 0.625, 0.0, 0.625, 0.25, 0.375, 0.25, 0.375, 0.25, 0.625, 0.25, 0.625, 0.5, 0.375, 0.5, 0.375, 0.5, 0.625, 0.5, 0.625, 0.75, 0.375, 0.75, 0.375, 0.75, 0.625, 0.75, 0.625, 1.0, 0.375, 1.0, 0.125, 0.5, 0.375, 0.5, 0.375, 0.75, 0.125, 0.75, 0.625, 0.5, 0.875, 0.5, 0.875, 0.75, 0.625, 0.75])
me_cube_008.update()

# ---- objects
ob_light = bpy.data.objects.new('Light', light_light)
ob_camera = bpy.data.objects.new('Camera', cam_camera)
ob_bowl = bpy.data.objects.new('Bowl', me_sphere)
ob_cube = bpy.data.objects.new('Cube', me_cube_001)
ob_cube_001 = bpy.data.objects.new('Cube.001', me_cube_002)
ob_cube_002 = bpy.data.objects.new('Cube.002', me_cube_003)
ob_cube_003 = bpy.data.objects.new('Cube.003', me_cube_004)
ob_cube_004 = bpy.data.objects.new('Cube.004', me_cube_005)
ob_cube_005 = bpy.data.objects.new('Cube.005', me_cube_006)
ob_cube_006 = bpy.data.objects.new('Cube.006', me_cube_007)
ob_cube_007 = bpy.data.objects.new('Cube.007', me_cube_008)

# ---- transforms, parenting, visibility, modifiers, constraints
ob_light.location = (4.076, 1.005, 5.904)
ob_light.rotation_euler = (0.6503, 0.05522, 1.866)
ob_light.lock_rotations_4d = False
ob_light.empty_display_type = 'ARROWS'
ob_light.color = (0.0, 0.0, 0.0, 0.0)
ob_light.lineart.crease_threshold = 0.0
ob_camera.location = (7.359, -6.926, 4.958)
ob_camera.rotation_euler = (1.109, 0.0, 0.8149)
ob_camera.lock_rotations_4d = False
ob_camera.empty_display_type = 'ARROWS'
ob_camera.color = (0.0, 0.0, 0.0, 0.0)
ob_camera.display_type = 'WIRE'
ob_camera.lineart.crease_threshold = 0.0
ob_bowl.location = (0.0, 0.0, 0.0)
_m = ob_bowl.modifiers.new('Subdivision', 'SUBSURF')
_m = ob_bowl.modifiers.new('Subdivision.001', 'SUBSURF')
ob_cube.location = (0.0, -0.3986, -0.4665)
ob_cube.rotation_euler = (0.3082, 0.02278, -0.1684)
ob_cube.scale = (0.3008, 0.3008, 0.3008)
ob_cube_001.location = (0.0, 0.4344, -0.4665)
ob_cube_001.rotation_euler = (-0.4649, 0.02183, 0.186)
ob_cube_001.scale = (0.3008, 0.3008, 0.3008)
ob_cube_002.location = (-0.5587, -0.0101, -0.4395)
ob_cube_002.rotation_euler = (0.2823, -0.4084, 0.1673)
ob_cube_002.scale = (0.2766, 0.2766, 0.2766)
ob_cube_003.location = (0.4862, 0.179, -0.4665)
ob_cube_003.rotation_euler = (-0.375, 0.3726, 0.2091)
ob_cube_003.scale = (0.3008, 0.3008, 0.3008)
ob_cube_004.location = (-0.3169, 0.4344, -0.1049)
ob_cube_004.rotation_euler = (-0.4649, 0.02183, 0.186)
ob_cube_004.scale = (0.3008, 0.3008, 0.3008)
ob_cube_005.location = (0.3812, 0.1277, -0.1049)
ob_cube_005.rotation_euler = (-0.2431, 0.8301, -0.2478)
ob_cube_005.scale = (0.3008, 0.3008, 0.3008)
ob_cube_006.location = (-0.2184, -0.3238, -0.1049)
ob_cube_006.rotation_euler = (-1.581, -0.621, -2.293)
ob_cube_006.scale = (0.3008, 0.3008, 0.3008)
ob_cube_007.location = (0.3812, -0.471, -0.1049)
ob_cube_007.rotation_euler = (-1.491, 0.4547, -1.964)
ob_cube_007.scale = (0.2175, 0.2175, 0.2175)

# ---- collection membership
col_collection.objects.link(ob_light)
col_collection.objects.link(ob_camera)
col_collection.objects.link(ob_bowl)
col_collection.objects.link(ob_cube)
col_collection.objects.link(ob_cube_001)
col_collection.objects.link(ob_cube_002)
col_collection.objects.link(ob_cube_003)
col_collection.objects.link(ob_cube_004)
col_collection.objects.link(ob_cube_005)
col_collection.objects.link(ob_cube_006)
col_collection.objects.link(ob_cube_007)

# ---- scene / render settings (as saved in the file)
scene.camera = ob_camera
scene.frame_start = 1; scene.frame_end = 250; scene.frame_set(1)
scene.render.engine = 'BLENDER_EEVEE_NEXT'
bpy.context.view_layer.update()
